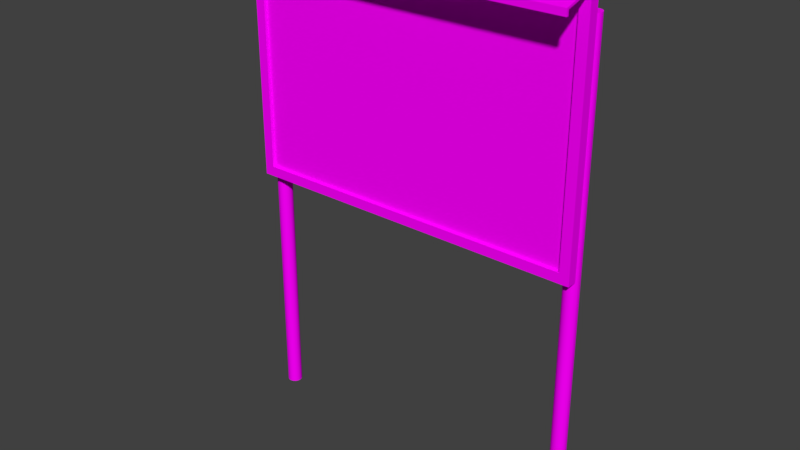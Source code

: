 # Source: BL_Board_Message.blend  (saved by Blender 2.79.0; exported with 4.5.12 LTS)
import bpy
from mathutils import Matrix  # noqa: F401  (used for matrix-valued properties, if any)

bpy.ops.wm.read_factory_settings(use_empty=True)
scene = bpy.context.scene
scene.name = 'Scene'

# ---- collections
col_collection_1 = bpy.data.collections.new('Collection 1'); scene.collection.children.link(col_collection_1)

# ---- images (referenced by path relative to the original .blend; pixels are not part of the script)
import os
ASSET_DIR = os.environ.get("B2B_ASSET_DIR", "")  # directory of the original .blend (textures are referenced by path, not embedded)
HERE = os.path.dirname(os.path.abspath(__file__))  # packed textures are extracted next to this script under _unpacked/

def load_image(name, relpath, width, height, colorspace="sRGB"):
    """Load a texture the original file referenced (path relative to the .blend, or extracted next to this script)."""
    p = next((c for c in (os.path.join(HERE, relpath), os.path.join(ASSET_DIR, relpath)) if relpath and os.path.exists(c)), "")
    if p:
        img = bpy.data.images.load(p, check_existing=True)
        img.name = name
    else:  # same state as the original file: an image datablock whose file is absent (Cycles renders it pink)
        img = bpy.data.images.new(name, width, height)
        img.source = "FILE"
        img.filepath = "//" + (relpath or name)
    img.colorspace_settings.name = colorspace
    return img
img_tx_board_message_png = load_image('TX_Board_Message.png', 'TX_Board_Message.png', 1024, 1024, 'sRGB')

# ---- materials (node trees are filled in below, after node groups)
mat_mt_board_message = bpy.data.materials.new('MT_Board_Message')
mat_mt_board_message.alpha_threshold = 0.0
mat_mt_board_message.roughness = 0.5

# ---- node groups
ng_auto_smooth = bpy.data.node_groups.new('Auto Smooth', 'GeometryNodeTree')
_s = ng_auto_smooth.interface.new_socket(name='Geometry', in_out='OUTPUT', socket_type='NodeSocketGeometry')
_s = ng_auto_smooth.interface.new_socket(name='Geometry', in_out='INPUT', socket_type='NodeSocketGeometry')
_s = ng_auto_smooth.interface.new_socket(name='Angle', in_out='INPUT', socket_type='NodeSocketFloat')
_s.subtype = 'ANGLE'
_s.min_value = 0.0
_s.max_value = 3.142
ng_auto_smooth.is_modifier = True
_N = ng_auto_smooth.nodes; _L = ng_auto_smooth.links
n0 = _N.new('NodeGroupOutput'); n0.name = 'Group Output'; n0.location = (480, -100)
n1 = _N.new('NodeGroupInput'); n1.name = 'Group Input'; n1.location = (-420, -300)
n2 = _N.new('NodeGroupInput'); n2.name = 'Group Input.001'; n2.location = (-60, -100)
n3 = _N.new('GeometryNodeSetShadeSmooth'); n3.name = 'Set Shade Smooth'; n3.location = (120, -100)
n3.domain = 'EDGE'
n4 = _N.new('GeometryNodeSetShadeSmooth'); n4.name = 'Set Shade Smooth.001'; n4.location = (300, -100)
n5 = _N.new('GeometryNodeInputMeshEdgeAngle'); n5.name = 'Edge Angle'; n5.location = (-420, -220)
n6 = _N.new('GeometryNodeInputEdgeSmooth'); n6.name = 'Is Edge Smooth'; n6.location = (-60, -160)
n7 = _N.new('GeometryNodeInputShadeSmooth'); n7.name = 'Is Face Smooth'; n7.location = (-240, -340)
n8 = _N.new('FunctionNodeBooleanMath'); n8.name = 'Boolean Math'; n8.location = (-60, -220)
n9 = _N.new('FunctionNodeCompare'); n9.name = 'Compare'; n9.location = (-240, -180)
n9.operation = 'LESS_EQUAL'
_L.new(n5.outputs[0], n9.inputs[0])
_L.new(n4.outputs[0], n0.inputs[0])
_L.new(n1.outputs[1], n9.inputs[1])
_L.new(n9.outputs[0], n8.inputs[0])
_L.new(n7.outputs[0], n8.inputs[1])
_L.new(n2.outputs[0], n3.inputs[0])
_L.new(n6.outputs[0], n3.inputs[1])
_L.new(n3.outputs[0], n4.inputs[0])
_L.new(n8.outputs[0], n3.inputs[2])
n0.is_active_output = True

# ---- material node trees
mat_mt_board_message.use_nodes = True; mat_mt_board_message.node_tree.nodes.clear()
_N = mat_mt_board_message.node_tree.nodes; _L = mat_mt_board_message.node_tree.links
n0 = _N.new('ShaderNodeOutputMaterial'); n0.name = 'Material Output'; n0.location = (300, 300)
n1 = _N.new('ShaderNodeBsdfDiffuse'); n1.name = 'Diffuse BSDF'; n1.location = (10, 300)
n2 = _N.new('ShaderNodeTexImage'); n2.name = 'Image Texture'; n2.location = (-205, 279)
n2.width = 140
n2.image = img_tx_board_message_png
_L.new(n1.outputs[0], n0.inputs[0])
_L.new(n2.outputs[0], n1.inputs[0])
n0.is_active_output = True

# ---- world
world_world = bpy.data.worlds.new('World'); scene.world = world_world
world_world.color = (0.05088, 0.05088, 0.05088)
world_world.use_sun_shadow = False
world_world.sun_shadow_jitter_overblur = 0.0
world_world.cycles.sampling_method = 'MANUAL'

# ---- meshes
me_ms_board_message = bpy.data.meshes.new('MS_Board_Message')
me_ms_board_message.from_pydata([(0.67, 0.03, -2.98e-09), (0.67, 0.03, 1.9), (0.6815, 0.02772, -2.98e-09), (0.6815, 0.02772, 1.9), (0.6912, 0.02121, -2.98e-09), (0.6912, 0.02121, 1.9), (0.6977, 0.01148, -2.98e-09), (0.6977, 0.01148, 1.9), (0.7, -1.311e-09, -2.98e-09), (0.7, -1.311e-09, 1.9), (0.6977, -0.01148, -2.98e-09), (0.6977, -0.01148, 1.9), (0.6912, -0.02121, -2.98e-09), (0.6912, -0.02121, 1.9), (0.6815, -0.02772, -2.98e-09), (0.6815, -0.02772, 1.9), (0.67, -0.03, -2.98e-09), (0.67, -0.03, 1.9), (0.6585, -0.02772, -2.98e-09), (0.6585, -0.02772, 1.9), (0.6488, -0.02121, -2.98e-09), (0.6488, -0.02121, 1.9), (0.6423, -0.01148, -2.98e-09), (0.6423, -0.01148, 1.9), (0.64, 3.577e-10, -2.98e-09), (0.64, 3.577e-10, 1.9), (0.6423, 0.01148, -2.98e-09), (0.6423, 0.01148, 1.9), (0.6488, 0.02121, -2.98e-09), (0.6488, 0.02121, 1.9), (0.6585, 0.02772, -2.98e-09), (0.6585, 0.02772, 1.9), (-0.7, 0.03, 1.98), (0.7, 0.03, 1.98), (-0.7, -0.03, 2.0), (0.7, -0.03, 2.0), (-0.7, -0.07, 2.0), (0.7, -0.07, 2.0), (-0.7, -0.08, 1.98), (-0.7, -0.07, 1.98), (0.7, -0.08, 1.98), (0.7, -0.07, 1.98), (-0.7, -0.07, 2.01), (0.7, -0.07, 2.01), (-0.7, -0.03, 2.01), (0.7, -0.03, 2.01), (-0.7, 0.03, 1.99), (0.7, 0.03, 1.99), (0.7, -0.08, 2.01), (-0.7, -0.08, 2.01), (0.7, -0.08, 2.0), (-0.7, -0.08, 2.0), (0.7, -0.07, 1.99), (-0.7, -0.08, 1.99), (0.7, -0.08, 1.99), (-0.7, -0.07, 1.99), (0.7, -0.19, 1.95), (-0.7, -0.19, 1.95), (0.7, -0.2, 1.956), (-0.7, -0.2, 1.956), (0.7, -0.19, 1.93), (-0.7, -0.19, 1.93), (0.7, -0.2, 1.93), (-0.7, -0.2, 1.93), (-0.7, -0.07, 1.0), (-0.7, -0.07, 2.0), (-0.7, -0.03, 1.0), (-0.7, -0.03, 2.0), (0.7, -0.07, 1.0), (0.7, -0.07, 2.0), (0.7, -0.03, 1.0), (0.7, -0.03, 2.0), (0.66, -0.07, 1.96), (0.66, -0.03, 1.96), (0.66, -0.07, 1.04), (0.66, -0.03, 1.04), (-0.66, -0.03, 1.04), (-0.66, -0.07, 1.04), (-0.66, -0.03, 1.96), (-0.66, -0.07, 1.96), (0.66, -0.05667, 1.04), (0.66, -0.04333, 1.04), (-0.66, -0.05667, 1.96), (-0.66, -0.04333, 1.96), (-0.66, -0.04333, 1.04), (-0.66, -0.05667, 1.04), (0.66, -0.04333, 1.96), (0.66, -0.05667, 1.96), (0.67, -6.527e-09, 1.9), (0.67, -7.304e-09, -2.98e-09), (-0.67, 0.03, -2.98e-09), (-0.67, 0.03, 1.9), (-0.6815, 0.02772, -2.98e-09), (-0.6815, 0.02772, 1.9), (-0.6912, 0.02121, -2.98e-09), (-0.6912, 0.02121, 1.9), (-0.6977, 0.01148, -2.98e-09), (-0.6977, 0.01148, 1.9), (-0.7, -1.311e-09, -2.98e-09), (-0.7, -1.311e-09, 1.9), (-0.6977, -0.01148, -2.98e-09), (-0.6977, -0.01148, 1.9), (-0.6912, -0.02121, -2.98e-09), (-0.6912, -0.02121, 1.9), (-0.6815, -0.02772, -2.98e-09), (-0.6815, -0.02772, 1.9), (-0.67, -0.03, -2.98e-09), (-0.67, -0.03, 1.9), (-0.6585, -0.02772, -2.98e-09), (-0.6585, -0.02772, 1.9), (-0.6488, -0.02121, -2.98e-09), (-0.6488, -0.02121, 1.9), (-0.6423, -0.01148, -2.98e-09), (-0.6423, -0.01148, 1.9), (-0.64, 3.577e-10, -2.98e-09), (-0.64, 3.577e-10, 1.9), (-0.6423, 0.01148, -2.98e-09), (-0.6423, 0.01148, 1.9), (-0.6488, 0.02121, -2.98e-09), (-0.6488, 0.02121, 1.9), (-0.6585, 0.02772, -2.98e-09), (-0.6585, 0.02772, 1.9), (-0.67, -6.527e-09, 1.9), (-0.67, -7.304e-09, -2.98e-09)], [], [(0, 1, 3, 2), (2, 3, 5, 4), (4, 5, 7, 6), (6, 7, 9, 8), (8, 9, 11, 10), (10, 11, 13, 12), (12, 13, 15, 14), (14, 15, 17, 16), (16, 17, 19, 18), (18, 19, 21, 20), (20, 21, 23, 22), (22, 23, 25, 24), (24, 25, 27, 26), (26, 27, 29, 28), (0, 2, 89), (28, 29, 31, 30), (30, 31, 1, 0), (34, 32, 33, 35), (37, 50, 54, 52), (52, 54, 40, 41), (35, 45, 43, 37), (53, 55, 39, 38), (33, 47, 45, 35), (48, 49, 51, 50), (43, 45, 44, 42), (43, 42, 49, 48), (45, 47, 46, 44), (36, 42, 44, 34), (33, 32, 46, 47), (34, 44, 46, 32), (39, 41, 40, 38), (50, 37, 43, 48), (50, 51, 53, 54), (51, 36, 55, 53), (53, 59, 58, 54), (38, 40, 56, 57), (59, 63, 62, 58), (58, 62, 60, 56), (61, 60, 62, 63), (57, 56, 60, 61), (54, 58, 56, 40), (38, 57, 59, 53), (57, 61, 63, 59), (42, 36, 51, 49), (64, 65, 67, 66), (66, 67, 78, 76), (70, 71, 69, 68), (68, 69, 72, 74), (66, 70, 68, 64), (71, 67, 65, 69), (80, 74, 72, 87), (84, 76, 78, 83), (71, 73, 78, 67), (65, 79, 72, 69), (85, 77, 74, 80), (87, 72, 79, 82), (64, 68, 74, 77), (70, 66, 76, 75), (70, 75, 73, 71), (73, 86, 83, 78), (76, 84, 81, 75), (77, 85, 82, 79), (86, 81, 84, 83), (75, 81, 86, 73), (87, 82, 85, 80), (64, 77, 79, 65), (3, 1, 88), (1, 31, 88), (31, 29, 88), (29, 27, 88), (27, 25, 88), (25, 23, 88), (23, 21, 88), (21, 19, 88), (19, 17, 88), (17, 15, 88), (15, 13, 88), (13, 11, 88), (11, 9, 88), (9, 7, 88), (7, 5, 88), (5, 3, 88), (2, 4, 89), (4, 6, 89), (6, 8, 89), (8, 10, 89), (10, 12, 89), (12, 14, 89), (14, 16, 89), (16, 18, 89), (18, 20, 89), (20, 22, 89), (22, 24, 89), (24, 26, 89), (26, 28, 89), (28, 30, 89), (30, 0, 89), (90, 92, 93, 91), (92, 94, 95, 93), (94, 96, 97, 95), (96, 98, 99, 97), (98, 100, 101, 99), (100, 102, 103, 101), (102, 104, 105, 103), (104, 106, 107, 105), (106, 108, 109, 107), (108, 110, 111, 109), (110, 112, 113, 111), (112, 114, 115, 113), (114, 116, 117, 115), (116, 118, 119, 117), (90, 123, 92), (118, 120, 121, 119), (120, 90, 91, 121), (93, 122, 91), (91, 122, 121), (121, 122, 119), (119, 122, 117), (117, 122, 115), (115, 122, 113), (113, 122, 111), (111, 122, 109), (109, 122, 107), (107, 122, 105), (105, 122, 103), (103, 122, 101), (101, 122, 99), (99, 122, 97), (97, 122, 95), (95, 122, 93), (92, 123, 94), (94, 123, 96), (96, 123, 98), (98, 123, 100), (100, 123, 102), (102, 123, 104), (104, 123, 106), (106, 123, 108), (108, 123, 110), (110, 123, 112), (112, 123, 114), (114, 123, 116), (116, 123, 118), (118, 123, 120), (120, 123, 90)])
me_ms_board_message.polygons.foreach_set('use_smooth', [True] * 145)
_uv = me_ms_board_message.uv_layers.new(name='UV_Board_Message')
_uv.uv.foreach_set('vector', [0.8438, 0.125, 0.8438, 0.9688, 0.8306, 0.9688, 0.8306, 0.125, 0.8306, 0.125, 0.8306, 0.9688, 0.8174, 0.9688, 0.8174, 0.125, 0.8174, 0.125, 0.8174, 0.9688, 0.8032, 0.9688, 0.8032, 0.125, 0.8032, 0.125, 0.8032, 0.9688, 0.7896, 0.9688, 0.7896, 0.125, 0.7896, 0.125, 0.7896, 0.9688, 0.7759, 0.9688, 0.7759, 0.125, 0.7759, 0.125, 0.7759, 0.9688, 0.7622, 0.9688, 0.7622, 0.125, 0.7622, 0.125, 0.7622, 0.9688, 0.748, 0.9688, 0.748, 0.125, 0.748, 0.125, 0.748, 0.9688, 0.7349, 0.9688, 0.7349, 0.125, 0.7349, 0.125, 0.7349, 0.9688, 0.7212, 0.9688, 0.7212, 0.125, 0.7212, 0.125, 0.7212, 0.9688, 0.707, 0.9688, 0.707, 0.125, 0.707, 0.125, 0.707, 0.9688, 0.6934, 0.9688, 0.6934, 0.125, 0.6934, 0.125, 0.6934, 0.9688, 0.6797, 0.9688, 0.6797, 0.125, 0.6797, 0.125, 0.6797, 0.9688, 0.666, 0.9688, 0.666, 0.125, 0.666, 0.125, 0.666, 0.9688, 0.6523, 0.9688, 0.6523, 0.125, 0.5625, 0.0625, 0.5601, 0.07422, 0.5312, 0.0625, 0.6523, 0.125, 0.6523, 0.9688, 0.6387, 0.9688, 0.6387, 0.125, 0.6387, 0.125, 0.6387, 0.9688, 0.625, 0.9688, 0.625, 0.125, 0.9062, 0.4375, 0.8809, 0.4375, 0.8809, 0.125, 0.9062, 0.125, 0.7266, 0.08594, 0.7188, 0.08594, 0.7188, 0.07715, 0.7266, 0.07715, 0.7266, 0.07715, 0.7188, 0.07715, 0.7188, 0.06934, 0.7266, 0.06934, 0.7598, 0.08594, 0.7598, 0.09375, 0.7266, 0.09375, 0.7266, 0.08594, 0.7188, 0.07715, 0.7266, 0.07715, 0.7266, 0.06934, 0.7188, 0.06934, 0.8125, 0.06885, 0.8125, 0.07666, 0.7598, 0.09375, 0.7598, 0.08594, 0.9316, 0.4688, 0.9316, 0.9688, 0.9248, 0.9688, 0.9248, 0.4688, 0.9375, 0.4688, 0.9502, 0.4688, 0.9502, 0.9688, 0.9375, 0.9688, 0.9375, 0.4688, 0.9375, 0.9688, 0.9316, 0.9688, 0.9316, 0.4688, 0.9502, 0.4688, 0.9634, 0.4688, 0.9634, 0.9688, 0.9502, 0.9688, 0.7266, 0.08594, 0.7266, 0.09375, 0.7598, 0.09375, 0.7598, 0.08594, 0.9688, 0.4688, 0.9688, 0.9688, 0.9634, 0.9688, 0.9634, 0.4688, 0.7598, 0.08594, 0.7598, 0.09375, 0.8125, 0.07666, 0.8125, 0.06885, 0.9062, 0.125, 0.9062, 0.4375, 0.9014, 0.4375, 0.9014, 0.125, 0.7188, 0.08594, 0.7266, 0.08594, 0.7266, 0.09375, 0.7188, 0.09375, 0.9248, 0.4688, 0.9248, 0.9688, 0.918, 0.9688, 0.918, 0.4688, 0.7188, 0.08594, 0.7266, 0.08594, 0.7266, 0.07715, 0.7188, 0.07715, 0.918, 0.9688, 0.8906, 0.9688, 0.8906, 0.4688, 0.918, 0.4688, 0.9014, 0.125, 0.9014, 0.4375, 0.8809, 0.4375, 0.8809, 0.125, 0.8906, 0.9688, 0.8779, 0.9688, 0.8779, 0.4688, 0.8906, 0.4688, 0.5938, 0.05078, 0.5938, 0.03125, 0.6016, 0.03125, 0.6016, 0.04395, 0.875, 0.9688, 0.875, 0.4688, 0.8779, 0.4688, 0.8779, 0.9688, 0.8809, 0.125, 0.8809, 0.4375, 0.875, 0.4375, 0.875, 0.125, 0.7188, 0.07715, 0.5938, 0.05078, 0.6016, 0.04395, 0.7188, 0.06934, 0.7188, 0.06934, 0.6016, 0.04395, 0.5938, 0.05078, 0.7188, 0.07715, 0.6016, 0.04395, 0.6016, 0.03125, 0.5938, 0.03125, 0.5938, 0.05078, 0.7266, 0.09375, 0.7266, 0.08594, 0.7188, 0.08594, 0.7188, 0.09375, 0.03125, 0.05469, 0.4688, 0.05469, 0.4688, 0.07129, 0.03125, 0.07129, 0.03125, 0.07129, 0.4688, 0.07129, 0.4497, 0.08545, 0.04688, 0.08545, 0.03125, 0.05469, 0.4688, 0.05469, 0.4688, 0.07129, 0.03125, 0.07129, 0.03125, 0.07129, 0.4688, 0.07129, 0.4497, 0.08545, 0.04688, 0.08545, 0.4688, 0.07129, 0.03125, 0.07129, 0.03125, 0.05469, 0.4688, 0.05469, 0.03125, 0.05469, 0.4688, 0.05469, 0.4688, 0.07129, 0.03125, 0.07129, 0.04688, 0.09375, 0.04688, 0.08545, 0.4497, 0.08545, 0.4497, 0.09375, 0.04688, 0.09375, 0.04688, 0.08545, 0.4497, 0.08545, 0.4497, 0.09375, 0.03125, 0.05469, 0.04688, 0.03857, 0.4497, 0.03857, 0.4688, 0.05469, 0.4688, 0.07129, 0.4497, 0.08545, 0.04688, 0.08545, 0.03125, 0.07129, 0.4497, 0.03125, 0.4497, 0.03857, 0.04688, 0.03857, 0.04688, 0.03125, 0.04688, 0.09375, 0.04688, 0.08545, 0.4497, 0.08545, 0.4497, 0.09375, 0.4688, 0.05469, 0.03125, 0.05469, 0.04688, 0.03857, 0.4497, 0.03857, 0.03125, 0.07129, 0.4688, 0.07129, 0.4497, 0.08545, 0.04688, 0.08545, 0.03125, 0.05469, 0.04688, 0.03857, 0.4497, 0.03857, 0.4688, 0.05469, 0.04688, 0.03857, 0.04688, 0.03125, 0.4497, 0.03125, 0.4497, 0.03857, 0.4497, 0.08545, 0.4497, 0.09375, 0.04688, 0.09375, 0.04688, 0.08545, 0.04688, 0.03857, 0.04688, 0.03125, 0.4497, 0.03125, 0.4497, 0.03857, 0.5938, 0.5312, 0.5938, 0.125, 0.03125, 0.125, 0.03125, 0.5312, 0.04688, 0.03857, 0.04688, 0.03125, 0.4497, 0.03125, 0.4497, 0.03857, 0.5938, 0.9688, 0.03125, 0.9688, 0.03125, 0.5625, 0.5938, 0.5625, 0.03125, 0.05469, 0.04688, 0.03857, 0.4497, 0.03857, 0.4688, 0.05469, 0.5532, 0.04004, 0.5601, 0.05029, 0.5312, 0.0625, 0.5601, 0.05029, 0.5625, 0.0625, 0.5312, 0.0625, 0.5625, 0.0625, 0.5601, 0.07422, 0.5312, 0.0625, 0.5601, 0.07422, 0.5537, 0.08447, 0.5312, 0.0625, 0.5537, 0.08447, 0.5435, 0.09131, 0.5312, 0.0625, 0.5435, 0.09131, 0.5312, 0.09375, 0.5312, 0.0625, 0.5312, 0.09375, 0.52, 0.09131, 0.5312, 0.0625, 0.52, 0.09131, 0.5093, 0.08496, 0.5312, 0.0625, 0.5093, 0.08496, 0.5024, 0.07471, 0.5312, 0.0625, 0.5024, 0.07471, 0.5, 0.0625, 0.5312, 0.0625, 0.5, 0.0625, 0.5024, 0.05078, 0.5312, 0.0625, 0.5024, 0.05078, 0.5088, 0.04053, 0.5312, 0.0625, 0.5088, 0.04053, 0.519, 0.03369, 0.5312, 0.0625, 0.519, 0.03369, 0.5312, 0.03125, 0.5312, 0.0625, 0.5312, 0.03125, 0.5425, 0.03369, 0.5312, 0.0625, 0.5425, 0.03369, 0.5532, 0.04004, 0.5312, 0.0625, 0.5601, 0.07422, 0.5537, 0.08447, 0.5312, 0.0625, 0.5537, 0.08447, 0.5435, 0.09131, 0.5312, 0.0625, 0.5435, 0.09131, 0.5312, 0.09375, 0.5312, 0.0625, 0.5312, 0.09375, 0.52, 0.09131, 0.5312, 0.0625, 0.52, 0.09131, 0.5093, 0.08496, 0.5312, 0.0625, 0.5093, 0.08496, 0.5024, 0.07471, 0.5312, 0.0625, 0.5024, 0.07471, 0.5, 0.0625, 0.5312, 0.0625, 0.5, 0.0625, 0.5024, 0.05078, 0.5312, 0.0625, 0.5024, 0.05078, 0.5088, 0.04053, 0.5312, 0.0625, 0.5088, 0.04053, 0.519, 0.03369, 0.5312, 0.0625, 0.519, 0.03369, 0.5312, 0.03125, 0.5312, 0.0625, 0.5312, 0.03125, 0.5425, 0.03369, 0.5312, 0.0625, 0.5425, 0.03369, 0.5532, 0.04004, 0.5312, 0.0625, 0.5532, 0.04004, 0.5601, 0.05029, 0.5312, 0.0625, 0.5601, 0.05029, 0.5625, 0.0625, 0.5312, 0.0625, 0.8438, 0.125, 0.8306, 0.125, 0.8306, 0.9688, 0.8438, 0.9688, 0.8306, 0.125, 0.8174, 0.125, 0.8174, 0.9688, 0.8306, 0.9688, 0.8174, 0.125, 0.8032, 0.125, 0.8032, 0.9688, 0.8174, 0.9688, 0.8032, 0.125, 0.7896, 0.125, 0.7896, 0.9688, 0.8032, 0.9688, 0.7896, 0.125, 0.7759, 0.125, 0.7759, 0.9688, 0.7896, 0.9688, 0.7759, 0.125, 0.7622, 0.125, 0.7622, 0.9688, 0.7759, 0.9688, 0.7622, 0.125, 0.748, 0.125, 0.748, 0.9688, 0.7622, 0.9688, 0.748, 0.125, 0.7349, 0.125, 0.7349, 0.9688, 0.748, 0.9688, 0.7349, 0.125, 0.7212, 0.125, 0.7212, 0.9688, 0.7349, 0.9688, 0.7212, 0.125, 0.707, 0.125, 0.707, 0.9688, 0.7212, 0.9688, 0.707, 0.125, 0.6934, 0.125, 0.6934, 0.9688, 0.707, 0.9688, 0.6934, 0.125, 0.6797, 0.125, 0.6797, 0.9688, 0.6934, 0.9688, 0.6797, 0.125, 0.666, 0.125, 0.666, 0.9688, 0.6797, 0.9688, 0.666, 0.125, 0.6523, 0.125, 0.6523, 0.9688, 0.666, 0.9688, 0.5625, 0.0625, 0.5312, 0.0625, 0.5601, 0.07422, 0.6523, 0.125, 0.6387, 0.125, 0.6387, 0.9688, 0.6523, 0.9688, 0.6387, 0.125, 0.625, 0.125, 0.625, 0.9688, 0.6387, 0.9688, 0.5532, 0.04004, 0.5312, 0.0625, 0.5601, 0.05029, 0.5601, 0.05029, 0.5312, 0.0625, 0.5625, 0.0625, 0.5625, 0.0625, 0.5312, 0.0625, 0.5601, 0.07422, 0.5601, 0.07422, 0.5312, 0.0625, 0.5537, 0.08447, 0.5537, 0.08447, 0.5312, 0.0625, 0.5435, 0.09131, 0.5435, 0.09131, 0.5312, 0.0625, 0.5312, 0.09375, 0.5312, 0.09375, 0.5312, 0.0625, 0.52, 0.09131, 0.52, 0.09131, 0.5312, 0.0625, 0.5093, 0.08496, 0.5093, 0.08496, 0.5312, 0.0625, 0.5024, 0.07471, 0.5024, 0.07471, 0.5312, 0.0625, 0.5, 0.0625, 0.5, 0.0625, 0.5312, 0.0625, 0.5024, 0.05078, 0.5024, 0.05078, 0.5312, 0.0625, 0.5088, 0.04053, 0.5088, 0.04053, 0.5312, 0.0625, 0.519, 0.03369, 0.519, 0.03369, 0.5312, 0.0625, 0.5312, 0.03125, 0.5312, 0.03125, 0.5312, 0.0625, 0.5425, 0.03369, 0.5425, 0.03369, 0.5312, 0.0625, 0.5532, 0.04004, 0.5601, 0.07422, 0.5312, 0.0625, 0.5537, 0.08447, 0.5537, 0.08447, 0.5312, 0.0625, 0.5435, 0.09131, 0.5435, 0.09131, 0.5312, 0.0625, 0.5312, 0.09375, 0.5312, 0.09375, 0.5312, 0.0625, 0.52, 0.09131, 0.52, 0.09131, 0.5312, 0.0625, 0.5093, 0.08496, 0.5093, 0.08496, 0.5312, 0.0625, 0.5024, 0.07471, 0.5024, 0.07471, 0.5312, 0.0625, 0.5, 0.0625, 0.5, 0.0625, 0.5312, 0.0625, 0.5024, 0.05078, 0.5024, 0.05078, 0.5312, 0.0625, 0.5088, 0.04053, 0.5088, 0.04053, 0.5312, 0.0625, 0.519, 0.03369, 0.519, 0.03369, 0.5312, 0.0625, 0.5312, 0.03125, 0.5312, 0.03125, 0.5312, 0.0625, 0.5425, 0.03369, 0.5425, 0.03369, 0.5312, 0.0625, 0.5532, 0.04004, 0.5532, 0.04004, 0.5312, 0.0625, 0.5601, 0.05029, 0.5601, 0.05029, 0.5312, 0.0625, 0.5625, 0.0625])
me_ms_board_message.materials.append(mat_mt_board_message)
me_ms_board_message.use_remesh_preserve_volume = False
me_ms_board_message.use_remesh_preserve_attributes = False
me_ms_board_message.use_mirror_vertex_groups = False
me_ms_board_message.update()

# ---- objects
ob_ms_board_message = bpy.data.objects.new('MS_Board_Message', me_ms_board_message)

# ---- transforms, parenting, visibility, modifiers, constraints
ob_ms_board_message.location = (1.49e-08, 0.0, 0.0)
ob_ms_board_message.lineart.crease_threshold = 0.0
_m = ob_ms_board_message.modifiers.new('Auto Smooth', 'NODES')
_m.node_group = ng_auto_smooth
_gi = [s.identifier for s in ng_auto_smooth.interface.items_tree if s.item_type == 'SOCKET' and s.in_out == 'INPUT']
_m[_gi[1]] = 0.7854  # Angle

# ---- collection membership
col_collection_1.objects.link(ob_ms_board_message)

# ---- scene / render settings (as saved in the file)
scene.frame_start = 1; scene.frame_end = 250; scene.frame_set(1)
scene.render.engine = 'CYCLES'
scene.render.resolution_percentage = 50
scene.render.dither_intensity = 0.0
scene.cycles.use_denoising = False
scene.cycles.samples = 128
scene.cycles.sampling_pattern = 'TABULATED_SOBOL'
scene.cycles.use_adaptive_sampling = False
scene.cycles.use_light_tree = False
scene.cycles.blur_glossy = 0.0
scene.cycles.sample_clamp_indirect = 0.0
scene.view_settings.view_transform = 'Standard'
bpy.context.view_layer.update()

# ---- added for rendering (the .blend has no active camera and no usable light): camera, sun
cam_auto = bpy.data.cameras.new('AutoCamera')
cam_auto.lens = 50.0
cam_auto.sensor_width = 36.0
cam_auto.clip_end = 1000.0
ob_auto_camera = bpy.data.objects.new('AutoCamera', cam_auto)
scene.collection.objects.link(ob_auto_camera)
ob_auto_camera.location = (2.27632, -2.81658, 2.82605)
ob_auto_camera.rotation_euler = (1.09748, -7.21219e-08, 0.694738)
scene.camera = ob_auto_camera
light_auto_sun = bpy.data.lights.new('AutoSun', 'SUN')
light_auto_sun.energy = 3.0
light_auto_sun.angle = 0.0523599
ob_auto_sun = bpy.data.objects.new('AutoSun', light_auto_sun)
scene.collection.objects.link(ob_auto_sun)
ob_auto_sun.rotation_euler = (0.872665, 0.174533, 0.523599)
bpy.context.view_layer.update()
